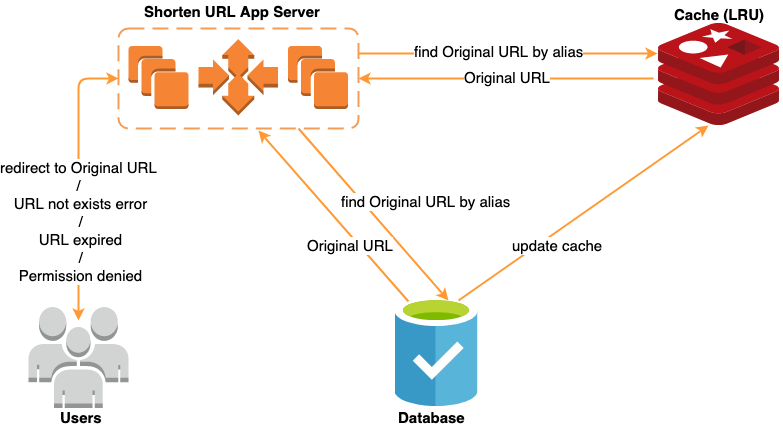

The diagram above was exported from draw.io. Its source (the exported page's mxGraphModel, read from the mxfile embedded in the PNG):
<mxGraphModel dx="918" dy="470" grid="1" gridSize="10" guides="1" tooltips="1" connect="1" arrows="1" fold="1" page="1" pageScale="1" pageWidth="850" pageHeight="1100" math="0" shadow="0">
  <root>
    <mxCell id="0" />
    <mxCell id="1" parent="0" />
    <mxCell id="vXhHi9fzSInGOAHxdkWb-1" value="" style="outlineConnect=0;dashed=0;verticalLabelPosition=bottom;verticalAlign=top;align=center;html=1;shape=mxgraph.aws3.instances;fillColor=#F58534;gradientColor=none;" vertex="1" parent="1">
      <mxGeometry x="160" y="195.5" width="60" height="63" as="geometry" />
    </mxCell>
    <mxCell id="vXhHi9fzSInGOAHxdkWb-2" value="" style="outlineConnect=0;dashed=0;verticalLabelPosition=bottom;verticalAlign=top;align=center;html=1;shape=mxgraph.aws3.auto_scaling;fillColor=#F58534;gradientColor=none;" vertex="1" parent="1">
      <mxGeometry x="230" y="188.5" width="79.5" height="76.5" as="geometry" />
    </mxCell>
    <mxCell id="vXhHi9fzSInGOAHxdkWb-3" value="" style="outlineConnect=0;dashed=0;verticalLabelPosition=bottom;verticalAlign=top;align=center;html=1;shape=mxgraph.aws3.instances;fillColor=#F58534;gradientColor=none;" vertex="1" parent="1">
      <mxGeometry x="319.5" y="195.5" width="60" height="63" as="geometry" />
    </mxCell>
    <mxCell id="vXhHi9fzSInGOAHxdkWb-4" value="" style="rounded=1;arcSize=10;dashed=1;strokeColor=#F59D56;fillColor=none;gradientColor=none;dashPattern=8 4;strokeWidth=2;" vertex="1" parent="1">
      <mxGeometry x="150" y="178" width="240" height="100" as="geometry" />
    </mxCell>
    <mxCell id="vXhHi9fzSInGOAHxdkWb-13" value="&lt;span&gt;&lt;font size=&quot;1&quot;&gt;&lt;b style=&quot;font-size: 15px&quot;&gt;Cache (LRU)&lt;/b&gt;&lt;/font&gt;&lt;/span&gt;" style="text;html=1;resizable=0;points=[];autosize=1;align=left;verticalAlign=top;spacingTop=-4;" vertex="1" parent="1">
      <mxGeometry x="703.5" y="153" width="110" height="20" as="geometry" />
    </mxCell>
    <mxCell id="vXhHi9fzSInGOAHxdkWb-14" value="&lt;font size=&quot;1&quot;&gt;&lt;b style=&quot;font-size: 15px&quot;&gt;Shorten URL App Server&lt;/b&gt;&lt;/font&gt;" style="text;html=1;resizable=0;points=[];autosize=1;align=left;verticalAlign=top;spacingTop=-4;" vertex="1" parent="1">
      <mxGeometry x="174" y="150" width="190" height="20" as="geometry" />
    </mxCell>
    <mxCell id="vXhHi9fzSInGOAHxdkWb-15" value="" style="aspect=fixed;html=1;perimeter=none;align=center;shadow=0;dashed=0;image;fontSize=12;image=img/lib/mscae/Cache_Redis_Product.svg;" vertex="1" parent="1">
      <mxGeometry x="690" y="173" width="121" height="102" as="geometry" />
    </mxCell>
    <mxCell id="vXhHi9fzSInGOAHxdkWb-17" value="" style="aspect=fixed;html=1;perimeter=none;align=center;shadow=0;dashed=0;image;fontSize=12;image=img/lib/mscae/ProductionReadyDB.svg;" vertex="1" parent="1">
      <mxGeometry x="426.5" y="446" width="83" height="110" as="geometry" />
    </mxCell>
    <mxCell id="vXhHi9fzSInGOAHxdkWb-18" value="" style="endArrow=classic;html=1;exitX=1;exitY=0.25;exitDx=0;exitDy=0;strokeWidth=2;strokeColor=#FF9933;entryX=-0.008;entryY=0.294;entryDx=0;entryDy=0;entryPerimeter=0;" edge="1" parent="1" source="vXhHi9fzSInGOAHxdkWb-4" target="vXhHi9fzSInGOAHxdkWb-15">
      <mxGeometry width="50" height="50" relative="1" as="geometry">
        <mxPoint x="150" y="550" as="sourcePoint" />
        <mxPoint x="680" y="203" as="targetPoint" />
      </mxGeometry>
    </mxCell>
    <mxCell id="vXhHi9fzSInGOAHxdkWb-19" value="&lt;font style=&quot;font-size: 15px;&quot;&gt;find Original URL by alias&lt;/font&gt;" style="text;html=1;resizable=0;points=[];align=center;verticalAlign=middle;labelBackgroundColor=#ffffff;fontSize=15;" vertex="1" connectable="0" parent="vXhHi9fzSInGOAHxdkWb-18">
      <mxGeometry x="-0.5263" y="4" relative="1" as="geometry">
        <mxPoint x="69" y="1.5" as="offset" />
      </mxGeometry>
    </mxCell>
    <mxCell id="vXhHi9fzSInGOAHxdkWb-20" value="" style="endArrow=classic;html=1;strokeWidth=2;strokeColor=#FF9933;entryX=1;entryY=0.5;entryDx=0;entryDy=0;" edge="1" parent="1" target="vXhHi9fzSInGOAHxdkWb-4">
      <mxGeometry width="50" height="50" relative="1" as="geometry">
        <mxPoint x="685" y="228" as="sourcePoint" />
        <mxPoint x="699" y="213" as="targetPoint" />
      </mxGeometry>
    </mxCell>
    <mxCell id="vXhHi9fzSInGOAHxdkWb-22" value="&lt;span style=&quot;font-size: 15px;&quot;&gt;Original URL&lt;/span&gt;&lt;br style=&quot;font-size: 15px;&quot;&gt;" style="text;html=1;resizable=0;points=[];align=center;verticalAlign=middle;labelBackgroundColor=#ffffff;fontSize=15;" vertex="1" connectable="0" parent="1">
      <mxGeometry x="469.95220174238557" y="230.05056703918763" as="geometry">
        <mxPoint x="69" y="-3.5" as="offset" />
      </mxGeometry>
    </mxCell>
    <mxCell id="vXhHi9fzSInGOAHxdkWb-23" value="&lt;span&gt;&lt;font size=&quot;1&quot;&gt;&lt;b style=&quot;font-size: 15px&quot;&gt;Database&lt;/b&gt;&lt;/font&gt;&lt;/span&gt;" style="text;html=1;resizable=0;points=[];autosize=1;align=left;verticalAlign=top;spacingTop=-4;" vertex="1" parent="1">
      <mxGeometry x="428" y="556" width="80" height="20" as="geometry" />
    </mxCell>
    <mxCell id="vXhHi9fzSInGOAHxdkWb-24" value="" style="endArrow=classic;html=1;exitX=0.75;exitY=1;exitDx=0;exitDy=0;strokeWidth=2;strokeColor=#FF9933;entryX=0.645;entryY=0.036;entryDx=0;entryDy=0;entryPerimeter=0;" edge="1" parent="1" source="vXhHi9fzSInGOAHxdkWb-4" target="vXhHi9fzSInGOAHxdkWb-17">
      <mxGeometry width="50" height="50" relative="1" as="geometry">
        <mxPoint x="370" y="340" as="sourcePoint" />
        <mxPoint x="669" y="340" as="targetPoint" />
      </mxGeometry>
    </mxCell>
    <mxCell id="vXhHi9fzSInGOAHxdkWb-25" value="&lt;font style=&quot;font-size: 15px;&quot;&gt;find Original URL by alias&lt;/font&gt;" style="text;html=1;resizable=0;points=[];align=center;verticalAlign=middle;labelBackgroundColor=#ffffff;fontSize=15;" vertex="1" connectable="0" parent="vXhHi9fzSInGOAHxdkWb-24">
      <mxGeometry x="-0.5263" y="4" relative="1" as="geometry">
        <mxPoint x="88.5" y="34" as="offset" />
      </mxGeometry>
    </mxCell>
    <mxCell id="vXhHi9fzSInGOAHxdkWb-26" value="" style="endArrow=classic;html=1;strokeWidth=2;strokeColor=#FF9933;" edge="1" parent="1">
      <mxGeometry width="50" height="50" relative="1" as="geometry">
        <mxPoint x="440" y="451" as="sourcePoint" />
        <mxPoint x="290" y="280" as="targetPoint" />
      </mxGeometry>
    </mxCell>
    <mxCell id="vXhHi9fzSInGOAHxdkWb-27" value="&lt;span style=&quot;font-size: 15px;&quot;&gt;Original URL&lt;/span&gt;&lt;br style=&quot;font-size: 15px;&quot;&gt;" style="text;html=1;resizable=0;points=[];align=center;verticalAlign=middle;labelBackgroundColor=#ffffff;fontSize=15;" vertex="1" connectable="0" parent="1">
      <mxGeometry x="290.0068402398542" y="360.0686649981627" as="geometry">
        <mxPoint x="91.5" y="34" as="offset" />
      </mxGeometry>
    </mxCell>
    <mxCell id="vXhHi9fzSInGOAHxdkWb-28" value="" style="endArrow=classic;html=1;strokeWidth=2;strokeColor=#FF9933;exitX=0.765;exitY=0.036;exitDx=0;exitDy=0;exitPerimeter=0;" edge="1" parent="1" source="vXhHi9fzSInGOAHxdkWb-17">
      <mxGeometry width="50" height="50" relative="1" as="geometry">
        <mxPoint x="450" y="461" as="sourcePoint" />
        <mxPoint x="740" y="275" as="targetPoint" />
      </mxGeometry>
    </mxCell>
    <mxCell id="vXhHi9fzSInGOAHxdkWb-29" value="&lt;font style=&quot;font-size: 15px;&quot;&gt;update cache&lt;/font&gt;" style="text;html=1;resizable=0;points=[];align=center;verticalAlign=middle;labelBackgroundColor=#ffffff;fontSize=15;" vertex="1" connectable="0" parent="1">
      <mxGeometry x="497.0068402398542" y="360.0686649981627" as="geometry">
        <mxPoint x="91.5" y="34" as="offset" />
      </mxGeometry>
    </mxCell>
    <mxCell id="vXhHi9fzSInGOAHxdkWb-30" value="" style="outlineConnect=0;dashed=0;verticalLabelPosition=bottom;verticalAlign=top;align=center;html=1;shape=mxgraph.aws3.users;fillColor=#D2D3D3;gradientColor=none;shadow=0;" vertex="1" parent="1">
      <mxGeometry x="60" y="456.5" width="100" height="101" as="geometry" />
    </mxCell>
    <mxCell id="vXhHi9fzSInGOAHxdkWb-31" value="&lt;span&gt;&lt;font size=&quot;1&quot;&gt;&lt;b style=&quot;font-size: 15px&quot;&gt;Users&lt;/b&gt;&lt;/font&gt;&lt;/span&gt;" style="text;html=1;resizable=0;points=[];autosize=1;align=left;verticalAlign=top;spacingTop=-4;" vertex="1" parent="1">
      <mxGeometry x="90" y="556" width="60" height="20" as="geometry" />
    </mxCell>
    <mxCell id="vXhHi9fzSInGOAHxdkWb-32" value="" style="endArrow=classic;startArrow=classic;html=1;strokeColor=#FF9933;strokeWidth=2;entryX=0;entryY=0.5;entryDx=0;entryDy=0;" edge="1" parent="1" target="vXhHi9fzSInGOAHxdkWb-4">
      <mxGeometry width="50" height="50" relative="1" as="geometry">
        <mxPoint x="110" y="470" as="sourcePoint" />
        <mxPoint x="110" y="600" as="targetPoint" />
        <Array as="points">
          <mxPoint x="110" y="228" />
        </Array>
      </mxGeometry>
    </mxCell>
    <mxCell id="vXhHi9fzSInGOAHxdkWb-33" value="&lt;font style=&quot;font-size: 15px;&quot;&gt;redirect to Original URL &lt;br style=&quot;font-size: 15px;&quot;&gt;/ &lt;br style=&quot;font-size: 15px;&quot;&gt;URL not exists error&lt;br style=&quot;font-size: 15px;&quot;&gt;/&lt;br style=&quot;font-size: 15px;&quot;&gt;URL expired&lt;br style=&quot;font-size: 15px;&quot;&gt;/&lt;br style=&quot;font-size: 15px;&quot;&gt;Permission denied&lt;br style=&quot;font-size: 15px;&quot;&gt;&lt;/font&gt;" style="text;html=1;resizable=0;points=[];align=center;verticalAlign=middle;labelBackgroundColor=#ffffff;fontSize=15;" vertex="1" connectable="0" parent="1">
      <mxGeometry x="30.006840239854228" y="336.0686649981627" as="geometry">
        <mxPoint x="81.5" y="34" as="offset" />
      </mxGeometry>
    </mxCell>
  </root>
</mxGraphModel>